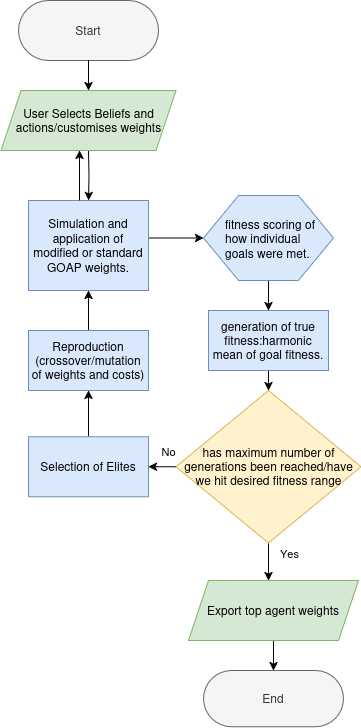

The diagram above was exported from draw.io. Its source (the exported page's mxGraphModel, read from the mxfile embedded in the PNG):
<mxGraphModel dx="1334" dy="837" grid="1" gridSize="10" guides="1" tooltips="1" connect="1" arrows="1" fold="1" page="1" pageScale="1" pageWidth="850" pageHeight="1100" math="0" shadow="0">
  <root>
    <mxCell id="0" />
    <mxCell id="1" parent="0" />
    <mxCell id="XSHHYKhMhdGLXfc7dyOa-72" style="edgeStyle=orthogonalEdgeStyle;rounded=0;orthogonalLoop=1;jettySize=auto;html=1;entryX=0.5;entryY=0;entryDx=0;entryDy=0;" edge="1" parent="1" source="XSHHYKhMhdGLXfc7dyOa-65" target="XSHHYKhMhdGLXfc7dyOa-31">
      <mxGeometry relative="1" as="geometry" />
    </mxCell>
    <mxCell id="XSHHYKhMhdGLXfc7dyOa-65" value="" style="verticalLabelPosition=bottom;verticalAlign=top;html=1;shape=hexagon;perimeter=hexagonPerimeter2;arcSize=6;size=0.27;fillColor=#dae8fc;strokeColor=#6c8ebf;" vertex="1" parent="1">
      <mxGeometry x="555" y="275" width="130" height="85" as="geometry" />
    </mxCell>
    <mxCell id="XSHHYKhMhdGLXfc7dyOa-48" style="edgeStyle=orthogonalEdgeStyle;rounded=0;orthogonalLoop=1;jettySize=auto;html=1;entryX=1;entryY=0.5;entryDx=0;entryDy=0;" edge="1" parent="1" source="XSHHYKhMhdGLXfc7dyOa-8" target="XSHHYKhMhdGLXfc7dyOa-13">
      <mxGeometry relative="1" as="geometry" />
    </mxCell>
    <mxCell id="XSHHYKhMhdGLXfc7dyOa-79" value="No" style="edgeLabel;html=1;align=center;verticalAlign=middle;resizable=0;points=[];" vertex="1" connectable="0" parent="XSHHYKhMhdGLXfc7dyOa-48">
      <mxGeometry x="0.4899" relative="1" as="geometry">
        <mxPoint x="13" y="-16" as="offset" />
      </mxGeometry>
    </mxCell>
    <mxCell id="XSHHYKhMhdGLXfc7dyOa-53" style="edgeStyle=orthogonalEdgeStyle;rounded=0;orthogonalLoop=1;jettySize=auto;html=1;" edge="1" parent="1" source="XSHHYKhMhdGLXfc7dyOa-8">
      <mxGeometry relative="1" as="geometry">
        <mxPoint x="620" y="660" as="targetPoint" />
      </mxGeometry>
    </mxCell>
    <mxCell id="XSHHYKhMhdGLXfc7dyOa-54" value="&lt;div&gt;Yes&lt;/div&gt;&lt;div&gt;&lt;br&gt;&lt;/div&gt;" style="edgeLabel;html=1;align=center;verticalAlign=middle;resizable=0;points=[];" vertex="1" connectable="0" parent="XSHHYKhMhdGLXfc7dyOa-53">
      <mxGeometry x="-0.1883" y="2" relative="1" as="geometry">
        <mxPoint x="18" y="2" as="offset" />
      </mxGeometry>
    </mxCell>
    <mxCell id="XSHHYKhMhdGLXfc7dyOa-8" value="&lt;div&gt;&lt;br&gt;&lt;/div&gt;&lt;div&gt;has maximum number of generations been reached/have we hit desired fitness range&lt;/div&gt;&lt;div&gt;&lt;br&gt;&lt;/div&gt;" style="rhombus;whiteSpace=wrap;html=1;fillColor=#fff2cc;strokeColor=#d6b656;" vertex="1" parent="1">
      <mxGeometry x="527.5" y="470" width="185" height="152.5" as="geometry" />
    </mxCell>
    <mxCell id="XSHHYKhMhdGLXfc7dyOa-49" style="edgeStyle=orthogonalEdgeStyle;rounded=0;orthogonalLoop=1;jettySize=auto;html=1;entryX=0.5;entryY=1;entryDx=0;entryDy=0;" edge="1" parent="1" source="XSHHYKhMhdGLXfc7dyOa-13" target="XSHHYKhMhdGLXfc7dyOa-15">
      <mxGeometry relative="1" as="geometry" />
    </mxCell>
    <mxCell id="XSHHYKhMhdGLXfc7dyOa-13" value="Selection of Elites" style="rounded=1;whiteSpace=wrap;html=1;fillColor=#dae8fc;strokeColor=#6c8ebf;arcSize=0;" vertex="1" parent="1">
      <mxGeometry x="380" y="516.25" width="120" height="60" as="geometry" />
    </mxCell>
    <mxCell id="XSHHYKhMhdGLXfc7dyOa-52" style="edgeStyle=orthogonalEdgeStyle;rounded=0;orthogonalLoop=1;jettySize=auto;html=1;entryX=0.5;entryY=1;entryDx=0;entryDy=0;" edge="1" parent="1" source="XSHHYKhMhdGLXfc7dyOa-15" target="XSHHYKhMhdGLXfc7dyOa-25">
      <mxGeometry relative="1" as="geometry" />
    </mxCell>
    <mxCell id="XSHHYKhMhdGLXfc7dyOa-15" value="&lt;div&gt;Reproduction&lt;/div&gt;&lt;div&gt;(crossover/mutation of weights and costs)&lt;/div&gt;" style="rounded=1;whiteSpace=wrap;html=1;fillColor=#dae8fc;strokeColor=#6c8ebf;arcSize=0;" vertex="1" parent="1">
      <mxGeometry x="380" y="410" width="120" height="60" as="geometry" />
    </mxCell>
    <mxCell id="XSHHYKhMhdGLXfc7dyOa-63" style="edgeStyle=orthogonalEdgeStyle;rounded=0;orthogonalLoop=1;jettySize=auto;html=1;entryX=0;entryY=0.5;entryDx=0;entryDy=0;" edge="1" parent="1" source="XSHHYKhMhdGLXfc7dyOa-25" target="XSHHYKhMhdGLXfc7dyOa-65">
      <mxGeometry relative="1" as="geometry">
        <mxPoint x="550" y="315.0000000000001" as="targetPoint" />
        <Array as="points">
          <mxPoint x="528" y="318" />
        </Array>
      </mxGeometry>
    </mxCell>
    <mxCell id="XSHHYKhMhdGLXfc7dyOa-25" value="Simulation and application of modified or standard GOAP weights." style="rounded=1;whiteSpace=wrap;html=1;fillColor=#dae8fc;strokeColor=#6c8ebf;arcSize=0;" vertex="1" parent="1">
      <mxGeometry x="380" y="280" width="120" height="90" as="geometry" />
    </mxCell>
    <mxCell id="XSHHYKhMhdGLXfc7dyOa-73" style="edgeStyle=orthogonalEdgeStyle;rounded=0;orthogonalLoop=1;jettySize=auto;html=1;" edge="1" parent="1" source="XSHHYKhMhdGLXfc7dyOa-31">
      <mxGeometry relative="1" as="geometry">
        <mxPoint x="620" y="470" as="targetPoint" />
      </mxGeometry>
    </mxCell>
    <mxCell id="XSHHYKhMhdGLXfc7dyOa-31" value="generation of true fitness:harmonic mean of goal fitness." style="rounded=1;whiteSpace=wrap;html=1;fillColor=#dae8fc;strokeColor=#6c8ebf;arcSize=0;" vertex="1" parent="1">
      <mxGeometry x="560" y="390" width="120" height="60" as="geometry" />
    </mxCell>
    <mxCell id="XSHHYKhMhdGLXfc7dyOa-42" value="Start" style="rounded=1;whiteSpace=wrap;html=1;arcSize=50;fillColor=#f5f5f5;fontColor=#333333;strokeColor=#666666;" vertex="1" parent="1">
      <mxGeometry x="370" y="80" width="140" height="60" as="geometry" />
    </mxCell>
    <mxCell id="XSHHYKhMhdGLXfc7dyOa-43" value="End" style="rounded=1;whiteSpace=wrap;html=1;arcSize=50;fillColor=#f5f5f5;strokeColor=#666666;fontColor=#333333;" vertex="1" parent="1">
      <mxGeometry x="555" y="750" width="140" height="56.25" as="geometry" />
    </mxCell>
    <mxCell id="XSHHYKhMhdGLXfc7dyOa-64" value="fitness scoring of how individual goals were met." style="text;whiteSpace=wrap;html=1;" vertex="1" parent="1">
      <mxGeometry x="575" y="290" width="100" height="40" as="geometry" />
    </mxCell>
    <mxCell id="XSHHYKhMhdGLXfc7dyOa-69" style="edgeStyle=orthogonalEdgeStyle;rounded=0;orthogonalLoop=1;jettySize=auto;html=1;entryX=0.5;entryY=0;entryDx=0;entryDy=0;" edge="1" parent="1" target="XSHHYKhMhdGLXfc7dyOa-25">
      <mxGeometry relative="1" as="geometry">
        <mxPoint x="440" y="230.0000000000001" as="sourcePoint" />
      </mxGeometry>
    </mxCell>
    <mxCell id="XSHHYKhMhdGLXfc7dyOa-68" style="edgeStyle=orthogonalEdgeStyle;rounded=0;orthogonalLoop=1;jettySize=auto;html=1;" edge="1" parent="1" source="XSHHYKhMhdGLXfc7dyOa-42">
      <mxGeometry relative="1" as="geometry">
        <mxPoint x="440" y="170" as="targetPoint" />
      </mxGeometry>
    </mxCell>
    <mxCell id="XSHHYKhMhdGLXfc7dyOa-70" style="edgeStyle=orthogonalEdgeStyle;rounded=0;orthogonalLoop=1;jettySize=auto;html=1;" edge="1" parent="1" source="XSHHYKhMhdGLXfc7dyOa-25">
      <mxGeometry relative="1" as="geometry">
        <mxPoint x="431" y="230" as="targetPoint" />
        <Array as="points">
          <mxPoint x="431" y="270" />
          <mxPoint x="431" y="270" />
        </Array>
      </mxGeometry>
    </mxCell>
    <mxCell id="XSHHYKhMhdGLXfc7dyOa-75" style="edgeStyle=orthogonalEdgeStyle;rounded=0;orthogonalLoop=1;jettySize=auto;html=1;entryX=0.5;entryY=0;entryDx=0;entryDy=0;" edge="1" parent="1" target="XSHHYKhMhdGLXfc7dyOa-43">
      <mxGeometry relative="1" as="geometry">
        <mxPoint x="625" y="720" as="sourcePoint" />
      </mxGeometry>
    </mxCell>
    <mxCell id="XSHHYKhMhdGLXfc7dyOa-77" value="User Selects Beliefs and actions/customises weights" style="shape=parallelogram;perimeter=parallelogramPerimeter;whiteSpace=wrap;html=1;fixedSize=1;fillColor=#d5e8d4;strokeColor=#82b366;" vertex="1" parent="1">
      <mxGeometry x="352.5" y="170" width="175" height="60" as="geometry" />
    </mxCell>
    <mxCell id="XSHHYKhMhdGLXfc7dyOa-78" value="Export top agent weights" style="shape=parallelogram;perimeter=parallelogramPerimeter;whiteSpace=wrap;html=1;fixedSize=1;fillColor=#d5e8d4;strokeColor=#82b366;" vertex="1" parent="1">
      <mxGeometry x="540" y="660" width="170" height="60" as="geometry" />
    </mxCell>
  </root>
</mxGraphModel>